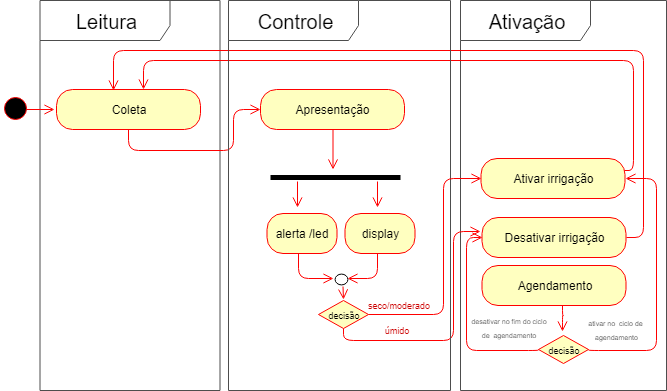

The diagram above was exported from draw.io. Its source (the exported page's mxGraphModel, read from the mxfile embedded in the PNG):
<mxGraphModel dx="802" dy="1457" grid="1" gridSize="10" guides="1" tooltips="1" connect="1" arrows="1" fold="1" page="1" pageScale="1" pageWidth="827" pageHeight="1169" math="0" shadow="0">
  <root>
    <mxCell id="8UvnyoyXWbh9FYnghZqw-0" />
    <mxCell id="8UvnyoyXWbh9FYnghZqw-1" parent="8UvnyoyXWbh9FYnghZqw-0" />
    <mxCell id="UCeKue2YGmbUvvTDjj9H-0" value="&lt;font style=&quot;font-size: 20px&quot;&gt;Leitura&lt;/font&gt;" style="shape=umlFrame;whiteSpace=wrap;html=1;width=130;height=40;strokeColor=#4D4D4D;" parent="8UvnyoyXWbh9FYnghZqw-1" vertex="1">
      <mxGeometry x="118.5" y="-20" width="180" height="390" as="geometry" />
    </mxCell>
    <mxCell id="UCeKue2YGmbUvvTDjj9H-1" value="" style="edgeStyle=orthogonalEdgeStyle;html=1;verticalAlign=bottom;endArrow=open;endSize=8;strokeColor=#ff0000;" parent="8UvnyoyXWbh9FYnghZqw-1" edge="1">
      <mxGeometry relative="1" as="geometry">
        <mxPoint x="133" y="89" as="targetPoint" />
        <mxPoint x="105" y="89" as="sourcePoint" />
      </mxGeometry>
    </mxCell>
    <mxCell id="UCeKue2YGmbUvvTDjj9H-2" value="" style="ellipse;html=1;shape=startState;fillColor=#000000;strokeColor=#ff0000;" parent="8UvnyoyXWbh9FYnghZqw-1" vertex="1">
      <mxGeometry x="79" y="73" width="30" height="30" as="geometry" />
    </mxCell>
    <mxCell id="UCeKue2YGmbUvvTDjj9H-3" value="" style="edgeStyle=orthogonalEdgeStyle;html=1;verticalAlign=bottom;endArrow=open;endSize=8;strokeColor=#ff0000;" parent="8UvnyoyXWbh9FYnghZqw-1" edge="1">
      <mxGeometry relative="1" as="geometry">
        <mxPoint x="411.5" y="149" as="targetPoint" />
        <mxPoint x="411.5" y="109" as="sourcePoint" />
      </mxGeometry>
    </mxCell>
    <mxCell id="UCeKue2YGmbUvvTDjj9H-4" value="" style="line;strokeWidth=5;fillColor=none;align=left;verticalAlign=middle;spacingTop=-1;spacingLeft=3;spacingRight=3;rotatable=0;labelPosition=right;points=[];portConstraint=eastwest;" parent="8UvnyoyXWbh9FYnghZqw-1" vertex="1">
      <mxGeometry x="349" y="153" width="130" height="8" as="geometry" />
    </mxCell>
    <mxCell id="UCeKue2YGmbUvvTDjj9H-5" value="alerta /led" style="rounded=1;whiteSpace=wrap;html=1;arcSize=40;fontColor=#000000;fillColor=#ffffc0;strokeColor=#ff0000;" parent="8UvnyoyXWbh9FYnghZqw-1" vertex="1">
      <mxGeometry x="345.5" y="193" width="70" height="40" as="geometry" />
    </mxCell>
    <mxCell id="UCeKue2YGmbUvvTDjj9H-6" value="display" style="rounded=1;whiteSpace=wrap;html=1;arcSize=40;fontColor=#000000;fillColor=#ffffc0;strokeColor=#ff0000;" parent="8UvnyoyXWbh9FYnghZqw-1" vertex="1">
      <mxGeometry x="423.5" y="193" width="70" height="40" as="geometry" />
    </mxCell>
    <mxCell id="UCeKue2YGmbUvvTDjj9H-7" value="" style="edgeStyle=orthogonalEdgeStyle;html=1;verticalAlign=bottom;endArrow=open;endSize=8;strokeColor=#ff0000;" parent="8UvnyoyXWbh9FYnghZqw-1" edge="1">
      <mxGeometry relative="1" as="geometry">
        <mxPoint x="456" y="187" as="targetPoint" />
        <mxPoint x="456" y="161" as="sourcePoint" />
      </mxGeometry>
    </mxCell>
    <mxCell id="UCeKue2YGmbUvvTDjj9H-8" value="" style="edgeStyle=orthogonalEdgeStyle;html=1;verticalAlign=bottom;endArrow=open;endSize=8;strokeColor=#ff0000;" parent="8UvnyoyXWbh9FYnghZqw-1" edge="1">
      <mxGeometry relative="1" as="geometry">
        <mxPoint x="376" y="187" as="targetPoint" />
        <mxPoint x="376" y="161" as="sourcePoint" />
      </mxGeometry>
    </mxCell>
    <mxCell id="UCeKue2YGmbUvvTDjj9H-9" value="Coleta" style="rounded=1;whiteSpace=wrap;html=1;arcSize=40;fontColor=#000000;fillColor=#ffffc0;strokeColor=#ff0000;" parent="8UvnyoyXWbh9FYnghZqw-1" vertex="1">
      <mxGeometry x="135" y="69" width="144" height="40" as="geometry" />
    </mxCell>
    <mxCell id="UCeKue2YGmbUvvTDjj9H-10" value="Apresentação" style="rounded=1;whiteSpace=wrap;html=1;arcSize=40;fontColor=#000000;fillColor=#ffffc0;strokeColor=#ff0000;" parent="8UvnyoyXWbh9FYnghZqw-1" vertex="1">
      <mxGeometry x="339" y="69" width="144" height="40" as="geometry" />
    </mxCell>
    <mxCell id="UCeKue2YGmbUvvTDjj9H-11" value="" style="ellipse;html=1;shape=startState;fillColor=#FFFFFF;strokeColor=#000000;" parent="8UvnyoyXWbh9FYnghZqw-1" vertex="1">
      <mxGeometry x="410" y="250" width="20" height="18" as="geometry" />
    </mxCell>
    <mxCell id="UCeKue2YGmbUvvTDjj9H-12" value="" style="edgeStyle=orthogonalEdgeStyle;html=1;align=left;verticalAlign=bottom;endArrow=open;endSize=8;strokeColor=#ff0000;entryX=0;entryY=0.5;entryDx=0;entryDy=0;exitX=0.5;exitY=1;exitDx=0;exitDy=0;" parent="8UvnyoyXWbh9FYnghZqw-1" source="UCeKue2YGmbUvvTDjj9H-9" target="UCeKue2YGmbUvvTDjj9H-10" edge="1">
      <mxGeometry x="-1" relative="1" as="geometry">
        <mxPoint x="344" y="143" as="targetPoint" />
        <Array as="points">
          <mxPoint x="207" y="130" />
          <mxPoint x="312" y="130" />
          <mxPoint x="312" y="89" />
        </Array>
        <mxPoint x="206" y="259" as="sourcePoint" />
      </mxGeometry>
    </mxCell>
    <mxCell id="UCeKue2YGmbUvvTDjj9H-13" value="" style="edgeStyle=orthogonalEdgeStyle;html=1;verticalAlign=bottom;endArrow=open;endSize=8;strokeColor=#ff0000;entryX=0.195;entryY=0.522;entryDx=0;entryDy=0;entryPerimeter=0;" parent="8UvnyoyXWbh9FYnghZqw-1" edge="1">
      <mxGeometry relative="1" as="geometry">
        <mxPoint x="412" y="258" as="targetPoint" />
        <mxPoint x="377" y="233" as="sourcePoint" />
        <Array as="points">
          <mxPoint x="377" y="233" />
          <mxPoint x="377" y="258" />
        </Array>
      </mxGeometry>
    </mxCell>
    <mxCell id="UCeKue2YGmbUvvTDjj9H-14" value="" style="edgeStyle=orthogonalEdgeStyle;html=1;verticalAlign=bottom;endArrow=open;endSize=8;strokeColor=#ff0000;" parent="8UvnyoyXWbh9FYnghZqw-1" edge="1">
      <mxGeometry relative="1" as="geometry">
        <mxPoint x="426" y="258" as="targetPoint" />
        <mxPoint x="456" y="233" as="sourcePoint" />
        <Array as="points">
          <mxPoint x="456" y="233" />
          <mxPoint x="456" y="258" />
        </Array>
      </mxGeometry>
    </mxCell>
    <mxCell id="UCeKue2YGmbUvvTDjj9H-15" value="" style="edgeStyle=orthogonalEdgeStyle;html=1;verticalAlign=bottom;endArrow=open;endSize=8;strokeColor=#ff0000;" parent="8UvnyoyXWbh9FYnghZqw-1" edge="1">
      <mxGeometry relative="1" as="geometry">
        <mxPoint x="422" y="279" as="targetPoint" />
        <mxPoint x="421.5" y="266" as="sourcePoint" />
      </mxGeometry>
    </mxCell>
    <mxCell id="UCeKue2YGmbUvvTDjj9H-16" value="&lt;font style=&quot;font-size: 20px&quot;&gt;Ativação&lt;/font&gt;" style="shape=umlFrame;whiteSpace=wrap;html=1;width=130;height=40;strokeColor=#4D4D4D;" parent="8UvnyoyXWbh9FYnghZqw-1" vertex="1">
      <mxGeometry x="539" y="-20" width="206" height="390" as="geometry" />
    </mxCell>
    <mxCell id="UCeKue2YGmbUvvTDjj9H-17" value="Ativar irrigação" style="rounded=1;whiteSpace=wrap;html=1;arcSize=40;fontColor=#000000;fillColor=#ffffc0;strokeColor=#ff0000;" parent="8UvnyoyXWbh9FYnghZqw-1" vertex="1">
      <mxGeometry x="559.5" y="138" width="144" height="40" as="geometry" />
    </mxCell>
    <mxCell id="UCeKue2YGmbUvvTDjj9H-18" value="Desativar irrigação" style="rounded=1;whiteSpace=wrap;html=1;arcSize=40;fontColor=#000000;fillColor=#ffffc0;strokeColor=#ff0000;" parent="8UvnyoyXWbh9FYnghZqw-1" vertex="1">
      <mxGeometry x="560.5" y="197" width="144" height="40" as="geometry" />
    </mxCell>
    <mxCell id="UCeKue2YGmbUvvTDjj9H-19" value="&lt;font style=&quot;font-size: 9px&quot;&gt;decisão&lt;/font&gt;" style="rhombus;whiteSpace=wrap;html=1;fillColor=#ffffc0;strokeColor=#ff0000;" parent="8UvnyoyXWbh9FYnghZqw-1" vertex="1">
      <mxGeometry x="397" y="280" width="50" height="28" as="geometry" />
    </mxCell>
    <mxCell id="UCeKue2YGmbUvvTDjj9H-20" value="" style="edgeStyle=orthogonalEdgeStyle;html=1;verticalAlign=bottom;endArrow=open;endSize=8;strokeColor=#ff0000;entryX=0;entryY=0.5;entryDx=0;entryDy=0;exitX=0.5;exitY=1;exitDx=0;exitDy=0;" parent="8UvnyoyXWbh9FYnghZqw-1" source="UCeKue2YGmbUvvTDjj9H-19" edge="1">
      <mxGeometry relative="1" as="geometry">
        <mxPoint x="559" y="211" as="targetPoint" />
        <mxPoint x="440.16666666666674" y="436" as="sourcePoint" />
        <Array as="points">
          <mxPoint x="422" y="320" />
          <mxPoint x="532" y="320" />
          <mxPoint x="532" y="211" />
        </Array>
      </mxGeometry>
    </mxCell>
    <mxCell id="UCeKue2YGmbUvvTDjj9H-21" value="" style="edgeStyle=orthogonalEdgeStyle;html=1;verticalAlign=bottom;endArrow=open;endSize=8;strokeColor=#ff0000;" parent="8UvnyoyXWbh9FYnghZqw-1" target="UCeKue2YGmbUvvTDjj9H-9" edge="1">
      <mxGeometry relative="1" as="geometry">
        <mxPoint x="222" y="60" as="targetPoint" />
        <mxPoint x="703" y="150" as="sourcePoint" />
        <Array as="points">
          <mxPoint x="712" y="150" />
          <mxPoint x="712" y="40" />
          <mxPoint x="222" y="40" />
        </Array>
      </mxGeometry>
    </mxCell>
    <mxCell id="UCeKue2YGmbUvvTDjj9H-22" value="" style="edgeStyle=orthogonalEdgeStyle;html=1;verticalAlign=bottom;endArrow=open;endSize=8;strokeColor=#ff0000;exitX=1;exitY=0.5;exitDx=0;exitDy=0;entryX=0.396;entryY=0.025;entryDx=0;entryDy=0;entryPerimeter=0;" parent="8UvnyoyXWbh9FYnghZqw-1" source="UCeKue2YGmbUvvTDjj9H-18" target="UCeKue2YGmbUvvTDjj9H-9" edge="1">
      <mxGeometry relative="1" as="geometry">
        <mxPoint x="192" y="65" as="targetPoint" />
        <mxPoint x="713.1666666666667" y="217.66666666666674" as="sourcePoint" />
        <Array as="points">
          <mxPoint x="722" y="217" />
          <mxPoint x="722" y="30" />
          <mxPoint x="192" y="30" />
        </Array>
      </mxGeometry>
    </mxCell>
    <mxCell id="UCeKue2YGmbUvvTDjj9H-23" value="&lt;font style=&quot;font-size: 9px&quot; color=&quot;#cc0000&quot;&gt;seco/moderado&lt;/font&gt;" style="text;html=1;resizable=0;points=[];autosize=1;align=left;verticalAlign=top;spacingTop=-4;" parent="8UvnyoyXWbh9FYnghZqw-1" vertex="1">
      <mxGeometry x="444.5" y="275" width="80" height="20" as="geometry" />
    </mxCell>
    <mxCell id="UCeKue2YGmbUvvTDjj9H-24" value="&lt;font color=&quot;#cc0000&quot;&gt;&lt;span style=&quot;font-size: 9px&quot;&gt;úmido&lt;/span&gt;&lt;/font&gt;" style="text;html=1;strokeColor=none;fillColor=none;align=center;verticalAlign=middle;whiteSpace=wrap;rounded=0;rotation=0;" parent="8UvnyoyXWbh9FYnghZqw-1" vertex="1">
      <mxGeometry x="447" y="303.5" width="57" height="11" as="geometry" />
    </mxCell>
    <mxCell id="UCeKue2YGmbUvvTDjj9H-25" value="Agendamento" style="rounded=1;whiteSpace=wrap;html=1;arcSize=40;fontColor=#000000;fillColor=#ffffc0;strokeColor=#ff0000;" parent="8UvnyoyXWbh9FYnghZqw-1" vertex="1">
      <mxGeometry x="560.5" y="245" width="144" height="40" as="geometry" />
    </mxCell>
    <mxCell id="UCeKue2YGmbUvvTDjj9H-26" value="" style="edgeStyle=orthogonalEdgeStyle;html=1;verticalAlign=bottom;endArrow=open;endSize=8;strokeColor=#ff0000;entryX=1;entryY=0.5;entryDx=0;entryDy=0;exitX=1;exitY=0.5;exitDx=0;exitDy=0;" parent="8UvnyoyXWbh9FYnghZqw-1" source="UCeKue2YGmbUvvTDjj9H-30" target="UCeKue2YGmbUvvTDjj9H-17" edge="1">
      <mxGeometry relative="1" as="geometry">
        <mxPoint x="704" y="335" as="targetPoint" />
        <mxPoint x="704" y="300" as="sourcePoint" />
        <Array as="points">
          <mxPoint x="667" y="330" />
          <mxPoint x="735" y="330" />
          <mxPoint x="735" y="158" />
        </Array>
      </mxGeometry>
    </mxCell>
    <mxCell id="UCeKue2YGmbUvvTDjj9H-27" value="" style="edgeStyle=orthogonalEdgeStyle;html=1;verticalAlign=bottom;endArrow=open;endSize=8;strokeColor=#ff0000;entryX=0;entryY=0.5;entryDx=0;entryDy=0;exitX=0;exitY=0.5;exitDx=0;exitDy=0;" parent="8UvnyoyXWbh9FYnghZqw-1" source="UCeKue2YGmbUvvTDjj9H-30" target="UCeKue2YGmbUvvTDjj9H-18" edge="1">
      <mxGeometry relative="1" as="geometry">
        <mxPoint x="558.5" y="340" as="targetPoint" />
        <mxPoint x="558.5" y="300" as="sourcePoint" />
        <Array as="points">
          <mxPoint x="617" y="330" />
          <mxPoint x="545" y="330" />
          <mxPoint x="545" y="217" />
        </Array>
      </mxGeometry>
    </mxCell>
    <mxCell id="UCeKue2YGmbUvvTDjj9H-28" value="&lt;font color=&quot;#4d4d4d&quot; style=&quot;font-size: 7px&quot;&gt;desativar no fim do&amp;nbsp;ciclo de &amp;nbsp;agendamento&lt;/font&gt;" style="text;html=1;strokeColor=none;fillColor=none;align=center;verticalAlign=middle;whiteSpace=wrap;rounded=0;rotation=0;" parent="8UvnyoyXWbh9FYnghZqw-1" vertex="1">
      <mxGeometry x="548" y="293" width="80" height="27" as="geometry" />
    </mxCell>
    <mxCell id="UCeKue2YGmbUvvTDjj9H-29" value="&lt;font color=&quot;#333333&quot; style=&quot;font-size: 7px&quot;&gt;ativar no &amp;nbsp;ciclo de &amp;nbsp;agendamento&lt;/font&gt;" style="text;html=1;strokeColor=none;fillColor=none;align=center;verticalAlign=middle;whiteSpace=wrap;rounded=0;rotation=0;" parent="8UvnyoyXWbh9FYnghZqw-1" vertex="1">
      <mxGeometry x="655" y="297" width="79" height="22" as="geometry" />
    </mxCell>
    <mxCell id="UCeKue2YGmbUvvTDjj9H-30" value="&lt;font style=&quot;font-size: 9px&quot;&gt;decisão&lt;/font&gt;" style="rhombus;whiteSpace=wrap;html=1;fillColor=#ffffc0;strokeColor=#ff0000;" parent="8UvnyoyXWbh9FYnghZqw-1" vertex="1">
      <mxGeometry x="617" y="315" width="50" height="28" as="geometry" />
    </mxCell>
    <mxCell id="UCeKue2YGmbUvvTDjj9H-31" value="" style="edgeStyle=orthogonalEdgeStyle;html=1;verticalAlign=bottom;endArrow=open;endSize=8;strokeColor=#ff0000;" parent="8UvnyoyXWbh9FYnghZqw-1" edge="1">
      <mxGeometry relative="1" as="geometry">
        <mxPoint x="641" y="311" as="targetPoint" />
        <mxPoint x="641" y="285" as="sourcePoint" />
        <Array as="points">
          <mxPoint x="641.5" y="294.5" />
          <mxPoint x="641.5" y="294.5" />
        </Array>
      </mxGeometry>
    </mxCell>
    <mxCell id="UCeKue2YGmbUvvTDjj9H-32" value="&lt;font style=&quot;font-size: 20px&quot;&gt;Controle&lt;/font&gt;" style="shape=umlFrame;whiteSpace=wrap;html=1;width=130;height=40;strokeColor=#4D4D4D;" parent="8UvnyoyXWbh9FYnghZqw-1" vertex="1">
      <mxGeometry x="307" y="-20" width="222" height="390" as="geometry" />
    </mxCell>
    <mxCell id="UCeKue2YGmbUvvTDjj9H-33" value="" style="edgeStyle=orthogonalEdgeStyle;html=1;verticalAlign=bottom;endArrow=open;endSize=8;strokeColor=#ff0000;entryX=0;entryY=0.5;entryDx=0;entryDy=0;exitX=1;exitY=0.5;exitDx=0;exitDy=0;" parent="8UvnyoyXWbh9FYnghZqw-1" source="UCeKue2YGmbUvvTDjj9H-19" target="UCeKue2YGmbUvvTDjj9H-17" edge="1">
      <mxGeometry relative="1" as="geometry">
        <mxPoint x="560" y="158" as="targetPoint" />
        <mxPoint x="447" y="294" as="sourcePoint" />
        <Array as="points">
          <mxPoint x="522" y="294" />
          <mxPoint x="522" y="158" />
        </Array>
      </mxGeometry>
    </mxCell>
  </root>
</mxGraphModel>